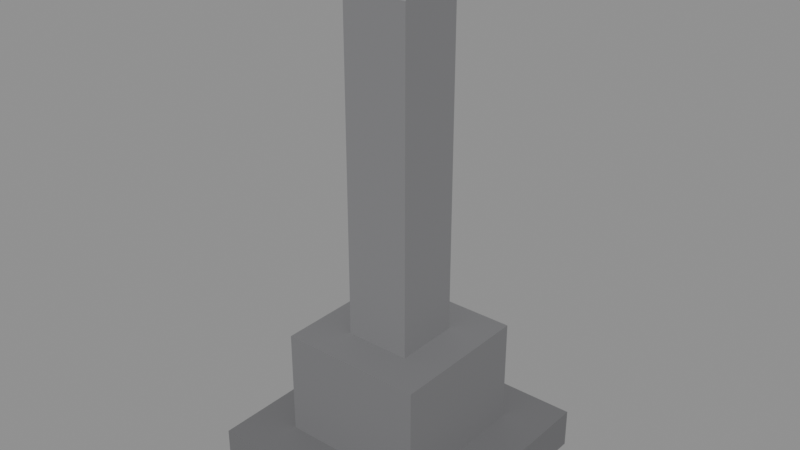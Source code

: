 # Source: Monument.blend  (saved by Blender 5.3.31; exported with 4.5.12 LTS)
import bpy
from mathutils import Matrix  # noqa: F401  (used for matrix-valued properties, if any)

bpy.ops.wm.read_factory_settings(use_empty=True)
scene = bpy.context.scene
scene.name = 'Scene'

# ---- collections
col_monument = bpy.data.collections.new('Monument'); scene.collection.children.link(col_monument)

# ---- materials (node trees are filled in below, after node groups)
mat_granite_0 = bpy.data.materials.new('Granite_0')
mat_granite_1 = bpy.data.materials.new('Granite_1')
mat_granite_2 = bpy.data.materials.new('Granite_2')
mat_metal_3 = bpy.data.materials.new('Metal_3')

# ---- material node trees
mat_granite_0.use_nodes = True; mat_granite_0.node_tree.nodes.clear()
_N = mat_granite_0.node_tree.nodes; _L = mat_granite_0.node_tree.links
n0 = _N.new('ShaderNodeBsdfPrincipled'); n0.name = 'Principled BSDF'; n0.location = (-200, 100)
n0.inputs[0].default_value = (0.1559, 0.1559, 0.162, 1.0)
n0.inputs[2].default_value = 0.7
n0.inputs[10].default_value = 0.005
n1 = _N.new('ShaderNodeOutputMaterial'); n1.name = 'Material Output'; n1.location = (200, 100)
_L.new(n0.outputs[0], n1.inputs[0])
n1.is_active_output = True
mat_granite_1.use_nodes = True; mat_granite_1.node_tree.nodes.clear()
_N = mat_granite_1.node_tree.nodes; _L = mat_granite_1.node_tree.links
n0 = _N.new('ShaderNodeBsdfPrincipled'); n0.name = 'Principled BSDF'; n0.location = (-200, 100)
n0.inputs[0].default_value = (0.1878, 0.1878, 0.1946, 1.0)
n0.inputs[2].default_value = 0.7
n0.inputs[10].default_value = 0.005
n1 = _N.new('ShaderNodeOutputMaterial'); n1.name = 'Material Output'; n1.location = (200, 100)
_L.new(n0.outputs[0], n1.inputs[0])
n1.is_active_output = True
mat_granite_2.use_nodes = True; mat_granite_2.node_tree.nodes.clear()
_N = mat_granite_2.node_tree.nodes; _L = mat_granite_2.node_tree.links
n0 = _N.new('ShaderNodeBsdfPrincipled'); n0.name = 'Principled BSDF'; n0.location = (-200, 100)
n0.inputs[0].default_value = (0.2086, 0.2086, 0.2159, 1.0)
n0.inputs[2].default_value = 0.7
n0.inputs[10].default_value = 0.005
n1 = _N.new('ShaderNodeOutputMaterial'); n1.name = 'Material Output'; n1.location = (200, 100)
_L.new(n0.outputs[0], n1.inputs[0])
n1.is_active_output = True
mat_metal_3.use_nodes = True; mat_metal_3.node_tree.nodes.clear()
_N = mat_metal_3.node_tree.nodes; _L = mat_metal_3.node_tree.links
n0 = _N.new('ShaderNodeBsdfPrincipled'); n0.name = 'Principled BSDF'; n0.location = (-200, 100)
n0.inputs[0].default_value = (0.305, 0.1878, 0.04519, 1.0)
n0.inputs[1].default_value = 0.55
n0.inputs[2].default_value = 0.42
n0.inputs[10].default_value = 0.005
n1 = _N.new('ShaderNodeOutputMaterial'); n1.name = 'Material Output'; n1.location = (200, 100)
_L.new(n0.outputs[0], n1.inputs[0])
n1.is_active_output = True

# ---- meshes
me_base_1 = bpy.data.meshes.new('Base_1')
me_base_1.from_pydata([(-1.8, -1.8, -0.3), (-1.8, -1.8, 0.3), (-1.8, 1.8, -0.3), (-1.8, 1.8, 0.3), (1.8, -1.8, -0.3), (1.8, -1.8, 0.3), (1.8, 1.8, -0.3), (1.8, 1.8, 0.3)], [], [(0, 1, 3, 2), (2, 3, 7, 6), (6, 7, 5, 4), (4, 5, 1, 0), (2, 6, 4, 0), (7, 3, 1, 5)])
me_base_1.materials.append(mat_granite_0)
me_base_1.update()
me_plinth_2 = bpy.data.meshes.new('Plinth_2')
me_plinth_2.from_pydata([(-1.1, -1.1, -0.8), (-1.1, -1.1, 0.8), (-1.1, 1.1, -0.8), (-1.1, 1.1, 0.8), (1.1, -1.1, -0.8), (1.1, -1.1, 0.8), (1.1, 1.1, -0.8), (1.1, 1.1, 0.8)], [], [(0, 1, 3, 2), (2, 3, 7, 6), (6, 7, 5, 4), (4, 5, 1, 0), (2, 6, 4, 0), (7, 3, 1, 5)])
me_plinth_2.materials.append(mat_granite_1)
me_plinth_2.update()
me_obelisk_3 = bpy.data.meshes.new('Obelisk_3')
me_obelisk_3.from_pydata([(-0.5, -0.5, -2.5), (-0.5, -0.5, 2.5), (-0.5, 0.5, -2.5), (-0.5, 0.5, 2.5), (0.5, -0.5, -2.5), (0.5, -0.5, 2.5), (0.5, 0.5, -2.5), (0.5, 0.5, 2.5)], [], [(0, 1, 3, 2), (2, 3, 7, 6), (6, 7, 5, 4), (4, 5, 1, 0), (2, 6, 4, 0), (7, 3, 1, 5)])
me_obelisk_3.materials.append(mat_granite_2)
me_obelisk_3.update()
me_tipa_4 = bpy.data.meshes.new('TipA_4')
me_tipa_4.from_pydata([(-0.5, -0.25, -0.3), (0.5, -0.25, -0.3), (0.5, 0.25, -0.3), (-0.5, 0.25, -0.3), (-0.5, -0.25, 0.3), (0.5, -0.25, 0.3)], [], [(0, 3, 2, 1), (0, 1, 5, 4), (3, 4, 5, 2), (0, 4, 3), (1, 2, 5)])
me_tipa_4.materials.append(mat_granite_2)
me_tipa_4.update()
me_tipb_5 = bpy.data.meshes.new('TipB_5')
me_tipb_5.from_pydata([(-0.5, -0.25, -0.3), (0.5, -0.25, -0.3), (0.5, 0.25, -0.3), (-0.5, 0.25, -0.3), (-0.5, -0.25, 0.3), (0.5, -0.25, 0.3)], [], [(0, 3, 2, 1), (0, 1, 5, 4), (3, 4, 5, 2), (0, 4, 3), (1, 2, 5)])
me_tipb_5.materials.append(mat_granite_2)
me_tipb_5.update()
me_plaque_6 = bpy.data.meshes.new('Plaque_6')
me_plaque_6.from_pydata([(-0.4, -0.025, -0.25), (-0.4, -0.025, 0.25), (-0.4, 0.025, -0.25), (-0.4, 0.025, 0.25), (0.4, -0.025, -0.25), (0.4, -0.025, 0.25), (0.4, 0.025, -0.25), (0.4, 0.025, 0.25)], [], [(0, 1, 3, 2), (2, 3, 7, 6), (6, 7, 5, 4), (4, 5, 1, 0), (2, 6, 4, 0), (7, 3, 1, 5)])
me_plaque_6.materials.append(mat_metal_3)
me_plaque_6.update()

# ---- objects
ob_base = bpy.data.objects.new('Base', me_base_1)
ob_plinth = bpy.data.objects.new('Plinth', me_plinth_2)
ob_obelisk = bpy.data.objects.new('Obelisk', me_obelisk_3)
ob_tipa = bpy.data.objects.new('TipA', me_tipa_4)
ob_tipb = bpy.data.objects.new('TipB', me_tipb_5)
ob_plaque = bpy.data.objects.new('Plaque', me_plaque_6)

# ---- transforms, parenting, visibility, modifiers, constraints
ob_base.location = (0.0, 0.0, 0.3)
ob_plinth.location = (0.0, 0.0, 1.4)
ob_obelisk.location = (0.0, 0.0, 4.7)
ob_tipa.location = (0.0, 0.25, 7.5)
ob_tipb.location = (0.0, -0.25, 7.5)
ob_tipb.rotation_euler = (0.0, 0.0, 3.142)
ob_plaque.location = (0.0, 1.13, 1.6)

# ---- collection membership
col_monument.objects.link(ob_base)
col_monument.objects.link(ob_plinth)
col_monument.objects.link(ob_obelisk)
col_monument.objects.link(ob_tipa)
col_monument.objects.link(ob_tipb)
col_monument.objects.link(ob_plaque)

# ---- scene / render settings (as saved in the file)
scene.frame_start = 1; scene.frame_end = 250; scene.frame_set(1)
scene.render.engine = 'BLENDER_EEVEE_NEXT'
scene.render.bake_bias = 0.0
scene.render.bake_samples = 0
scene.render.compositor_device = 'GPU'
scene.eevee.use_volume_custom_range = False
scene.eevee.fast_gi_thickness_near = 0.1
scene.eevee.fast_gi_thickness_far = 0.0
scene.eevee.ray_tracing_options.screen_trace_thickness = 0.1
bpy.context.view_layer.update()

# ---- added for rendering (the .blend has no active camera and no usable light): camera, sun + grey world if the file has none
cam_auto = bpy.data.cameras.new('AutoCamera')
cam_auto.lens = 50.0
cam_auto.sensor_width = 36.0
cam_auto.clip_end = 1000.0
ob_auto_camera = bpy.data.objects.new('AutoCamera', cam_auto)
scene.collection.objects.link(ob_auto_camera)
ob_auto_camera.location = (8.61801, -10.3416, 10.7944)
ob_auto_camera.rotation_euler = (1.09748, -7.21219e-08, 0.694738)
scene.camera = ob_auto_camera
light_auto_sun = bpy.data.lights.new('AutoSun', 'SUN')
light_auto_sun.energy = 3.0
light_auto_sun.angle = 0.0523599
ob_auto_sun = bpy.data.objects.new('AutoSun', light_auto_sun)
scene.collection.objects.link(ob_auto_sun)
ob_auto_sun.rotation_euler = (0.872665, 0.174533, 0.523599)
if scene.world is None:
    world_auto = bpy.data.worlds.new('AutoWorld')
    world_auto.color = (0.3, 0.3, 0.3)
    scene.world = world_auto
bpy.context.view_layer.update()
